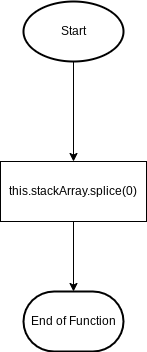

The diagram above was exported from draw.io. Its source (the exported page's mxGraphModel, read from the mxfile embedded in the PNG):
<mxGraphModel dx="1074" dy="741" grid="1" gridSize="10" guides="1" tooltips="1" connect="1" arrows="1" fold="1" page="1" pageScale="1" pageWidth="827" pageHeight="1169" math="0" shadow="0">
  <root>
    <mxCell id="0" />
    <mxCell id="1" parent="0" />
    <mxCell id="4" value="" style="edgeStyle=none;html=1;" parent="1" source="2" target="3" edge="1">
      <mxGeometry relative="1" as="geometry" />
    </mxCell>
    <mxCell id="2" value="Start" style="strokeWidth=2;html=1;shape=mxgraph.flowchart.start_1;whiteSpace=wrap;" parent="1" vertex="1">
      <mxGeometry x="364" y="80" width="100" height="60" as="geometry" />
    </mxCell>
    <mxCell id="6" value="" style="edgeStyle=none;html=1;" parent="1" source="3" target="5" edge="1">
      <mxGeometry relative="1" as="geometry" />
    </mxCell>
    <mxCell id="3" value="this.stackArray.splice(0)" style="rounded=0;whiteSpace=wrap;html=1;" parent="1" vertex="1">
      <mxGeometry x="341" y="240" width="146" height="60" as="geometry" />
    </mxCell>
    <mxCell id="5" value="End of Function" style="strokeWidth=2;html=1;shape=mxgraph.flowchart.terminator;whiteSpace=wrap;" parent="1" vertex="1">
      <mxGeometry x="364" y="370" width="100" height="60" as="geometry" />
    </mxCell>
  </root>
</mxGraphModel>